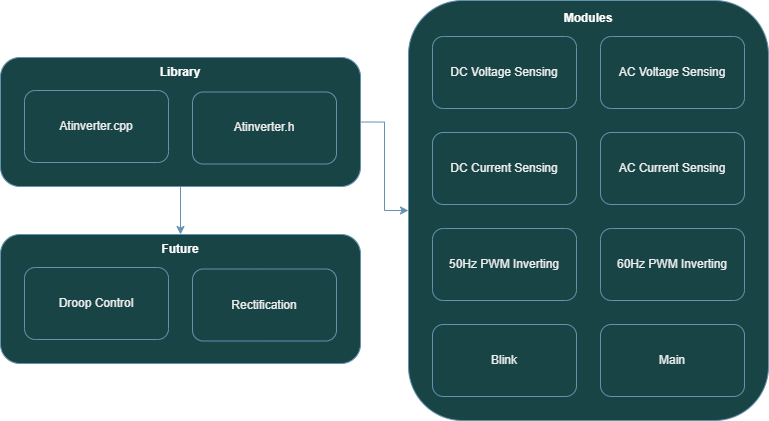

The diagram above was exported from draw.io. Its source (the exported page's mxGraphModel, read from the mxfile embedded in the PNG):
<mxGraphModel dx="1283" dy="925" grid="0" gridSize="6" guides="1" tooltips="1" connect="1" arrows="1" fold="1" page="0" pageScale="1" pageWidth="1100" pageHeight="850" background="light-dark(#FFFFFF,#D5E8D4)" math="0" shadow="0">
  <root>
    <mxCell id="0" />
    <mxCell id="1" parent="0" />
    <mxCell id="NaU2S9bXaeycmFhqZ5Ex-22" style="edgeStyle=orthogonalEdgeStyle;rounded=0;orthogonalLoop=1;jettySize=auto;html=1;exitX=1;exitY=0.5;exitDx=0;exitDy=0;entryX=0;entryY=0.5;entryDx=0;entryDy=0;strokeColor=light-dark(#000000,#6493B0);" edge="1" parent="1" source="NaU2S9bXaeycmFhqZ5Ex-6" target="NaU2S9bXaeycmFhqZ5Ex-4">
      <mxGeometry relative="1" as="geometry" />
    </mxCell>
    <mxCell id="NaU2S9bXaeycmFhqZ5Ex-23" style="edgeStyle=orthogonalEdgeStyle;rounded=0;orthogonalLoop=1;jettySize=auto;html=1;exitX=0.5;exitY=1;exitDx=0;exitDy=0;entryX=0.5;entryY=0;entryDx=0;entryDy=0;strokeColor=light-dark(#000000,#6493B0);" edge="1" parent="1" source="NaU2S9bXaeycmFhqZ5Ex-6" target="NaU2S9bXaeycmFhqZ5Ex-21">
      <mxGeometry relative="1" as="geometry" />
    </mxCell>
    <mxCell id="NaU2S9bXaeycmFhqZ5Ex-6" value="" style="rounded=1;whiteSpace=wrap;html=1;labelBackgroundColor=none;fillColor=#A8DADC;strokeColor=#457B9D;fontColor=#1D3557;" vertex="1" parent="1">
      <mxGeometry x="-120" y="45" width="360" height="129" as="geometry" />
    </mxCell>
    <mxCell id="NaU2S9bXaeycmFhqZ5Ex-4" value="" style="rounded=1;whiteSpace=wrap;html=1;labelBackgroundColor=none;fillColor=#A8DADC;strokeColor=#457B9D;fontColor=#1D3557;" vertex="1" parent="1">
      <mxGeometry x="288" y="-12" width="360" height="420" as="geometry" />
    </mxCell>
    <mxCell id="_JySWgYVPzNn_FDuTpt3-62" value="&lt;font color=&quot;#000000&quot;&gt;Atinverter.cpp&lt;/font&gt;" style="rounded=1;whiteSpace=wrap;html=1;labelBackgroundColor=none;fillColor=#A8DADC;strokeColor=#457B9D;fontColor=#1D3557;" parent="1" vertex="1">
      <mxGeometry x="-96" y="78" width="144" height="72" as="geometry" />
    </mxCell>
    <mxCell id="k8sqeiRvwTfBxf0HDPxe-2" value="&lt;font color=&quot;#000000&quot;&gt;Atinverter.h&lt;/font&gt;" style="rounded=1;whiteSpace=wrap;html=1;labelBackgroundColor=none;fillColor=#A8DADC;strokeColor=#457B9D;fontColor=#1D3557;" parent="1" vertex="1">
      <mxGeometry x="72" y="79.5" width="144" height="72" as="geometry" />
    </mxCell>
    <mxCell id="k8sqeiRvwTfBxf0HDPxe-3" value="&lt;font color=&quot;#000000&quot;&gt;Blink&lt;/font&gt;" style="rounded=1;whiteSpace=wrap;html=1;labelBackgroundColor=none;fillColor=#A8DADC;strokeColor=#457B9D;fontColor=#1D3557;" parent="1" vertex="1">
      <mxGeometry x="312" y="312" width="144" height="72" as="geometry" />
    </mxCell>
    <mxCell id="k8sqeiRvwTfBxf0HDPxe-4" value="&lt;font color=&quot;#000000&quot;&gt;50Hz PWM Inverting&lt;/font&gt;" style="rounded=1;whiteSpace=wrap;html=1;labelBackgroundColor=none;fillColor=#A8DADC;strokeColor=#457B9D;fontColor=#1D3557;" parent="1" vertex="1">
      <mxGeometry x="312" y="216" width="144" height="72" as="geometry" />
    </mxCell>
    <mxCell id="k8sqeiRvwTfBxf0HDPxe-6" value="&lt;font color=&quot;#000000&quot;&gt;DC Voltage Sensing&lt;/font&gt;" style="rounded=1;whiteSpace=wrap;html=1;labelBackgroundColor=none;fillColor=#A8DADC;strokeColor=#457B9D;fontColor=#1D3557;" parent="1" vertex="1">
      <mxGeometry x="312" y="24" width="144" height="72" as="geometry" />
    </mxCell>
    <mxCell id="NaU2S9bXaeycmFhqZ5Ex-1" value="&lt;font color=&quot;#000000&quot;&gt;DC Current Sensing&lt;/font&gt;" style="rounded=1;whiteSpace=wrap;html=1;labelBackgroundColor=none;fillColor=#A8DADC;strokeColor=#457B9D;fontColor=#1D3557;" vertex="1" parent="1">
      <mxGeometry x="312" y="120" width="144" height="72" as="geometry" />
    </mxCell>
    <mxCell id="NaU2S9bXaeycmFhqZ5Ex-2" value="&lt;font color=&quot;#000000&quot;&gt;AC Voltage Sensing&lt;/font&gt;" style="rounded=1;whiteSpace=wrap;html=1;labelBackgroundColor=none;fillColor=#A8DADC;strokeColor=#457B9D;fontColor=#1D3557;" vertex="1" parent="1">
      <mxGeometry x="480" y="24" width="144" height="72" as="geometry" />
    </mxCell>
    <mxCell id="NaU2S9bXaeycmFhqZ5Ex-3" value="&lt;font color=&quot;#000000&quot;&gt;AC Current Sensing&lt;/font&gt;" style="rounded=1;whiteSpace=wrap;html=1;labelBackgroundColor=none;fillColor=#A8DADC;strokeColor=#457B9D;fontColor=#1D3557;" vertex="1" parent="1">
      <mxGeometry x="480" y="120" width="144" height="72" as="geometry" />
    </mxCell>
    <mxCell id="NaU2S9bXaeycmFhqZ5Ex-5" value="&lt;b&gt;Modules&lt;/b&gt;" style="text;html=1;align=center;verticalAlign=middle;whiteSpace=wrap;rounded=0;" vertex="1" parent="1">
      <mxGeometry x="438" y="-9" width="60" height="30" as="geometry" />
    </mxCell>
    <mxCell id="NaU2S9bXaeycmFhqZ5Ex-7" value="Library" style="text;html=1;align=center;verticalAlign=middle;whiteSpace=wrap;rounded=0;fontStyle=1" vertex="1" parent="1">
      <mxGeometry x="30" y="45" width="60" height="30" as="geometry" />
    </mxCell>
    <mxCell id="NaU2S9bXaeycmFhqZ5Ex-14" value="&lt;font color=&quot;#000000&quot;&gt;60Hz PWM Inverting&lt;/font&gt;" style="rounded=1;whiteSpace=wrap;html=1;labelBackgroundColor=none;fillColor=#A8DADC;strokeColor=#457B9D;fontColor=#1D3557;" vertex="1" parent="1">
      <mxGeometry x="480" y="216" width="144" height="72" as="geometry" />
    </mxCell>
    <mxCell id="NaU2S9bXaeycmFhqZ5Ex-15" value="&lt;font color=&quot;#000000&quot;&gt;Main&lt;/font&gt;" style="rounded=1;whiteSpace=wrap;html=1;labelBackgroundColor=none;fillColor=#A8DADC;strokeColor=#457B9D;fontColor=#1D3557;" vertex="1" parent="1">
      <mxGeometry x="480" y="312" width="144" height="72" as="geometry" />
    </mxCell>
    <mxCell id="NaU2S9bXaeycmFhqZ5Ex-18" value="" style="rounded=1;whiteSpace=wrap;html=1;labelBackgroundColor=none;fillColor=#A8DADC;strokeColor=#457B9D;fontColor=#1D3557;" vertex="1" parent="1">
      <mxGeometry x="-120" y="222" width="360" height="129" as="geometry" />
    </mxCell>
    <mxCell id="NaU2S9bXaeycmFhqZ5Ex-19" value="&lt;font color=&quot;#000000&quot;&gt;Droop Control&lt;/font&gt;" style="rounded=1;whiteSpace=wrap;html=1;labelBackgroundColor=none;fillColor=#A8DADC;strokeColor=#457B9D;fontColor=#1D3557;" vertex="1" parent="1">
      <mxGeometry x="-96" y="255" width="144" height="72" as="geometry" />
    </mxCell>
    <mxCell id="NaU2S9bXaeycmFhqZ5Ex-20" value="&lt;font color=&quot;#000000&quot;&gt;Rectification&lt;/font&gt;" style="rounded=1;whiteSpace=wrap;html=1;labelBackgroundColor=none;fillColor=#A8DADC;strokeColor=#457B9D;fontColor=#1D3557;" vertex="1" parent="1">
      <mxGeometry x="72" y="256.5" width="144" height="72" as="geometry" />
    </mxCell>
    <mxCell id="NaU2S9bXaeycmFhqZ5Ex-21" value="Future" style="text;html=1;align=center;verticalAlign=middle;whiteSpace=wrap;rounded=0;fontStyle=1" vertex="1" parent="1">
      <mxGeometry x="30" y="222" width="60" height="30" as="geometry" />
    </mxCell>
  </root>
</mxGraphModel>